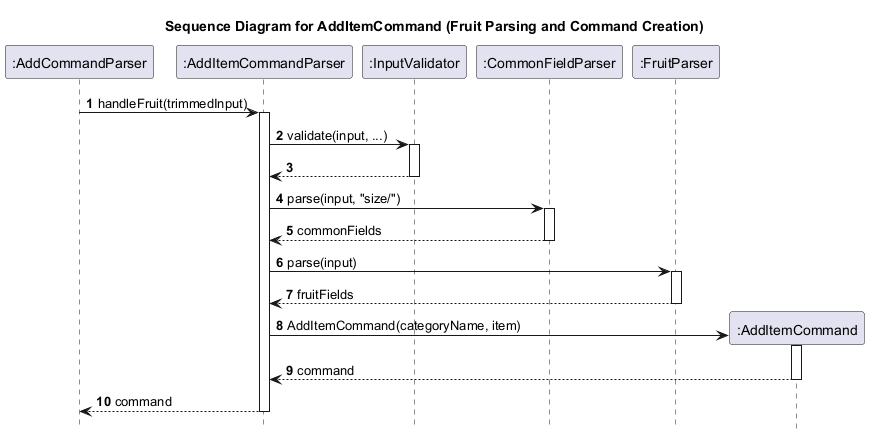

The diagram above was rendered by PlantUML. Its source (embedded in the PNG):
@startuml
title Sequence Diagram for AddItemCommand (Fruit Parsing and Command Creation)

autonumber
hide footbox

participant ":AddCommandParser" as AddCommandParser
participant ":AddItemCommandParser" as AddItemCommandParser
participant ":InputValidator" as InputValidator
participant ":CommonFieldParser" as CommonFieldParser
participant ":FruitParser" as FruitParser
participant ":AddItemCommand" as AddItemCommand

AddCommandParser -> AddItemCommandParser: handleFruit(trimmedInput)
activate AddItemCommandParser

AddItemCommandParser -> InputValidator: validate(input, ...)
activate InputValidator
InputValidator --> AddItemCommandParser
deactivate InputValidator

AddItemCommandParser -> CommonFieldParser: parse(input, "size/")
activate CommonFieldParser
CommonFieldParser --> AddItemCommandParser: commonFields
deactivate CommonFieldParser

AddItemCommandParser -> FruitParser: parse(input)
activate FruitParser
FruitParser --> AddItemCommandParser: fruitFields
deactivate FruitParser

create AddItemCommand
AddItemCommandParser -> AddItemCommand: AddItemCommand(categoryName, item)
activate AddItemCommand
AddItemCommand --> AddItemCommandParser: command
deactivate AddItemCommand

AddItemCommandParser --> AddCommandParser: command
deactivate AddItemCommandParser
@enduml